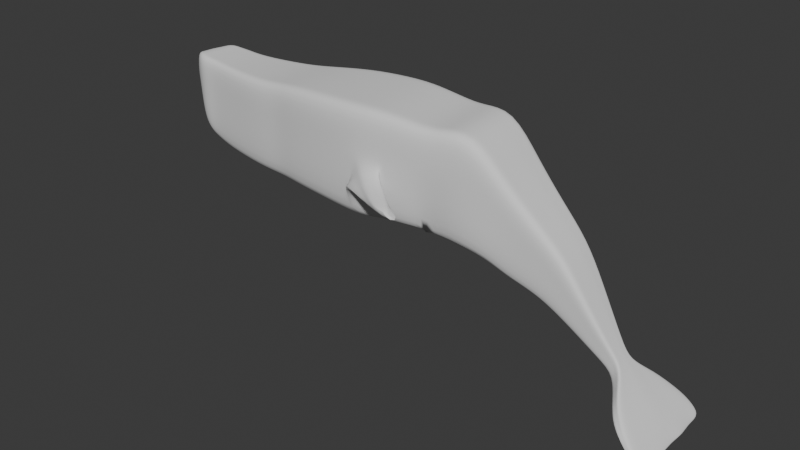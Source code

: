 # Source: Whale5.blend  (saved by Blender 4.0.36; exported with 4.5.12 LTS)
import bpy
from mathutils import Matrix  # noqa: F401  (used for matrix-valued properties, if any)

bpy.ops.wm.read_factory_settings(use_empty=True)
scene = bpy.context.scene
scene.name = 'Scene'

# ---- collections
col_collection = bpy.data.collections.new('Collection'); scene.collection.children.link(col_collection)

# ---- node groups
ng_smooth_by_angle = bpy.data.node_groups.new('Smooth by Angle', 'GeometryNodeTree')
_s = ng_smooth_by_angle.interface.new_socket(name='Mesh', in_out='OUTPUT', socket_type='NodeSocketGeometry')
_s = ng_smooth_by_angle.interface.new_socket(name='Mesh', in_out='INPUT', socket_type='NodeSocketGeometry')
_s = ng_smooth_by_angle.interface.new_socket(name='Angle', in_out='INPUT', socket_type='NodeSocketFloat')
_s.subtype = 'ANGLE'
_s.default_value = 0.5236
_s.min_value = 0.0
_s.max_value = 3.142
_s.description = 'Maximum face angle for smooth edges'
_s = ng_smooth_by_angle.interface.new_socket(name='Ignore Sharpness', in_out='INPUT', socket_type='NodeSocketBool')
_s.force_non_field = True
ng_smooth_by_angle.is_modifier = True
_N = ng_smooth_by_angle.nodes; _L = ng_smooth_by_angle.links
n0 = _N.new('GeometryNodeSetShadeSmooth'); n0.name = 'Set Shade Smooth'; n0.location = (120, -80)
n0.domain = 'EDGE'
n1 = _N.new('GeometryNodeSetShadeSmooth'); n1.name = 'Set Shade Smooth.001'; n1.location = (300, -80)
n2 = _N.new('NodeGroupOutput'); n2.name = 'Group Output'; n2.location = (480, -80)
n3 = _N.new('GeometryNodeInputMeshEdgeAngle'); n3.name = 'Edge Angle'; n3.location = (-440, -240)
n4 = _N.new('NodeGroupInput'); n4.name = 'Group Input'; n4.location = (-80, -80)
n5 = _N.new('GeometryNodeInputEdgeSmooth'); n5.name = 'Is Edge Smooth'; n5.location = (-260, -120)
n6 = _N.new('GeometryNodeInputShadeSmooth'); n6.name = 'Is Shade Smooth'; n6.location = (-440, -397)
n7 = _N.new('FunctionNodeCompare'); n7.name = 'Compare'; n7.location = (-260, -260)
n7.operation = 'LESS_EQUAL'
n7.inputs[6].default_value = (0.0, 0.0, 0.0, 0.0)
n7.inputs[7].default_value = (0.0, 0.0, 0.0, 0.0)
n8 = _N.new('FunctionNodeBooleanMath'); n8.name = 'Boolean Math.001'; n8.location = (-80, -260)
n9 = _N.new('NodeGroupInput'); n9.name = 'Group Input.001'; n9.location = (-440, -329)
n10 = _N.new('NodeGroupInput'); n10.name = 'Group Input.002'; n10.location = (-259, -189)
n11 = _N.new('FunctionNodeBooleanMath'); n11.name = 'Boolean Math'; n11.location = (-80, -149)
n11.operation = 'OR'
n12 = _N.new('FunctionNodeBooleanMath'); n12.name = 'Boolean Math.002'; n12.location = (-260, -380)
n12.operation = 'OR'
n13 = _N.new('NodeGroupInput'); n13.name = 'Group Input.003'; n13.location = (-440, -460)
_L.new(n3.outputs[0], n7.inputs[0])
_L.new(n1.outputs[0], n2.inputs[0])
_L.new(n9.outputs[1], n7.inputs[1])
_L.new(n7.outputs[0], n8.inputs[0])
_L.new(n4.outputs[0], n0.inputs[0])
_L.new(n0.outputs[0], n1.inputs[0])
_L.new(n8.outputs[0], n0.inputs[2])
_L.new(n10.outputs[2], n11.inputs[1])
_L.new(n5.outputs[0], n11.inputs[0])
_L.new(n11.outputs[0], n0.inputs[1])
_L.new(n13.outputs[2], n12.inputs[1])
_L.new(n6.outputs[0], n12.inputs[0])
_L.new(n12.outputs[0], n8.inputs[1])
n2.is_active_output = True
ng_auto_smooth = bpy.data.node_groups.new('Auto Smooth', 'GeometryNodeTree')
_s = ng_auto_smooth.interface.new_socket(name='Geometry', in_out='OUTPUT', socket_type='NodeSocketGeometry')
_s = ng_auto_smooth.interface.new_socket(name='Geometry', in_out='INPUT', socket_type='NodeSocketGeometry')
_s = ng_auto_smooth.interface.new_socket(name='Angle', in_out='INPUT', socket_type='NodeSocketFloat')
_s.subtype = 'ANGLE'
_s.min_value = 0.0
_s.max_value = 3.142
ng_auto_smooth.is_modifier = True
_N = ng_auto_smooth.nodes; _L = ng_auto_smooth.links
n0 = _N.new('NodeGroupOutput'); n0.name = 'Group Output'; n0.location = (480, -100)
n1 = _N.new('NodeGroupInput'); n1.name = 'Group Input'; n1.location = (-420, -300)
n2 = _N.new('NodeGroupInput'); n2.name = 'Group Input.001'; n2.location = (-60, -100)
n3 = _N.new('GeometryNodeSetShadeSmooth'); n3.name = 'Set Shade Smooth'; n3.location = (120, -100)
n3.domain = 'EDGE'
n4 = _N.new('GeometryNodeSetShadeSmooth'); n4.name = 'Set Shade Smooth.001'; n4.location = (300, -100)
n5 = _N.new('GeometryNodeInputMeshEdgeAngle'); n5.name = 'Edge Angle'; n5.location = (-420, -220)
n6 = _N.new('GeometryNodeInputEdgeSmooth'); n6.name = 'Is Edge Smooth'; n6.location = (-60, -160)
n7 = _N.new('GeometryNodeInputShadeSmooth'); n7.name = 'Is Face Smooth'; n7.location = (-240, -340)
n8 = _N.new('FunctionNodeBooleanMath'); n8.name = 'Boolean Math'; n8.location = (-60, -220)
n9 = _N.new('FunctionNodeCompare'); n9.name = 'Compare'; n9.location = (-240, -180)
n9.operation = 'LESS_EQUAL'
_L.new(n5.outputs[0], n9.inputs[0])
_L.new(n4.outputs[0], n0.inputs[0])
_L.new(n1.outputs[1], n9.inputs[1])
_L.new(n9.outputs[0], n8.inputs[0])
_L.new(n7.outputs[0], n8.inputs[1])
_L.new(n2.outputs[0], n3.inputs[0])
_L.new(n6.outputs[0], n3.inputs[1])
_L.new(n3.outputs[0], n4.inputs[0])
_L.new(n8.outputs[0], n3.inputs[2])
n0.is_active_output = True

# ---- world
world_world = bpy.data.worlds.new('World'); scene.world = world_world
world_world.use_nodes = True; world_world.node_tree.nodes.clear()
_N = world_world.node_tree.nodes; _L = world_world.node_tree.links
n0 = _N.new('ShaderNodeOutputWorld'); n0.name = 'World Output'; n0.location = (300, 300)
n1 = _N.new('ShaderNodeBackground'); n1.name = 'Background'; n1.location = (10, 300)
n1.inputs[0].default_value = (0.05088, 0.05088, 0.05088, 1.0)
_L.new(n1.outputs[0], n0.inputs[0])
n0.is_active_output = True
world_world.color = (0.05088, 0.05088, 0.05088)
world_world.use_sun_shadow = False
world_world.sun_shadow_jitter_overblur = 0.0

# ---- meshes
me_cube = bpy.data.meshes.new('Cube')
me_cube.from_pydata([(-0.8619, -0.1505, -0.4218), (-0.932, -0.1505, 0.3353), (-0.7432, 0.2976, -0.4218), (-0.8133, 0.2976, 0.3353), (0.9349, -0.6421, -1.161), (0.9143, -0.6421, 0.3619), (0.9448, 0.6075, -1.161), (0.9242, 0.6075, 0.3619), (0.008242, 0.4857, -1.115), (0.07417, 0.4857, 0.3407), (0.03297, -0.4808, -1.115), (0.0989, -0.4808, 0.3407), (-0.5936, 0.4201, -0.7642), (-0.7335, -0.3466, 0.4098), (-0.6224, 0.4201, 0.4098), (-0.7046, -0.3466, -0.7642), (-0.8471, 0.07847, -0.4218), (-0.9171, 0.07847, 0.3353), (0.9448, -0.03461, -1.161), (0.9242, -0.03461, 0.3619), (0.0989, 8.859e-08, 0.3407), (0.03297, 1.55e-08, -1.115), (-0.659, 0.04419, -0.7642), (-0.6878, 0.04419, 0.4098), (-0.2947, 0.4875, 0.3691), (-0.3107, -0.4162, -1.037), (-0.2824, 0.4875, -1.037), (-0.3231, -0.4162, 0.3691), (-0.2903, 0.02209, 0.3691), (-0.278, 0.02209, -1.037), (-0.4194, 0.4538, -0.9478), (-0.5584, -0.4209, 0.3832), (-0.4499, 0.03314, -0.9478), (-0.4689, 0.4538, 0.3832), (-0.5089, -0.4209, -0.9478), (-0.4994, 0.03314, 0.3832), (2.636, -0.8745, -1.178), (2.624, -0.8745, 0.5514), (2.458, 0.7855, -1.178), (2.446, 0.7855, 0.5514), (2.527, -0.04945, -1.178), (2.515, -0.04945, 0.5514), (1.897, 0.6751, -1.167), (1.897, -0.03461, -1.167), (1.883, -0.7691, -1.167), (1.85, -0.7691, 0.4913), (1.865, -0.03461, 0.4913), (1.865, 0.6751, 0.4913), (1.436, -0.03461, -1.153), (1.475, -0.6796, -1.153), (1.386, -0.03461, 0.4199), (1.436, 0.6202, -1.153), (1.426, -0.6796, 0.4199), (1.386, 0.6202, 0.4199), (4.135, -0.8385, -1.137), (4.32, -0.8385, 0.5234), (3.962, 0.7325, -1.137), (4.147, 0.7325, 0.5234), (4.026, -0.01345, -1.137), (4.211, -0.01345, 0.5234), (3.26, -0.03062, 0.5843), (3.188, 0.8165, 0.5843), (3.268, -0.9149, -1.224), (3.376, -0.9149, 0.5843), (3.08, 0.8165, -1.224), (3.152, -0.03062, -1.224), (5.0, -0.7143, -1.21), (5.199, -0.7143, 0.6072), (4.91, 0.5798, -1.21), (5.109, 0.5798, 0.6072), (4.954, 0.06398, -1.21), (5.153, 0.06398, 0.6072), (5.747, -0.5515, -1.503), (6.21, -0.5515, -0.5008), (5.707, 0.3658, -1.503), (6.17, 0.3658, -0.5008), (5.735, 0.05136, -1.503), (6.197, 0.05136, -0.5008), (7.49, -0.2635, -2.552), (7.61, -0.2635, -2.363), (7.478, 0.006853, -2.552), (7.598, 0.006853, -2.363), (7.486, -0.08581, -2.552), (7.606, -0.08581, -2.363), (6.971, -0.01145, -1.411), (6.952, 0.2109, -1.411), (6.624, -0.4379, -1.86), (6.98, -0.4379, -1.411), (6.596, 0.2109, -1.86), (6.615, -0.01145, -1.86), (8.406, -0.9982, -3.364), (8.437, -0.9982, -3.298), (8.409, 0.6858, -3.364), (8.44, 0.6858, -3.298), (8.388, -0.1108, -3.364), (8.419, -0.1108, -3.298), (7.741, -0.09833, -2.791), (7.712, -0.6976, -2.791), (7.793, -0.6976, -2.645), (7.822, -0.09833, -2.645), (7.786, 0.3869, -2.645), (7.705, 0.3869, -2.791), (7.908, -0.1046, -2.919), (8.099, -0.8789, -2.971), (8.109, 0.6079, -2.971), (7.862, -0.8789, -2.919), (8.145, -0.1046, -2.971), (7.871, 0.6079, -2.919), (8.119, -0.1077, -3.125), (8.262, -0.9603, -3.125), (8.282, 0.6804, -3.125), (8.091, -0.9603, -3.125), (8.29, -0.1077, -3.125), (8.112, 0.6804, -3.125), (-0.8574, -0.07995, -0.4218), (0.9173, -0.4549, 0.3619), (0.0989, -0.3326, 0.3407), (0.03297, -0.3326, -1.115), (-0.6906, -0.2261, -0.7642), (-0.7194, -0.2261, 0.4098), (-0.9274, -0.07995, 0.3353), (0.9379, -0.4549, -1.161), (-0.313, -0.2811, 0.3691), (-0.3006, -0.2811, -1.037), (-0.4907, -0.281, -0.9478), (-0.5402, -0.281, 0.3832), (2.59, -0.6202, 0.5514), (2.602, -0.6202, -1.178), (1.854, -0.5427, 0.4913), (1.887, -0.5427, -1.167), (1.463, -0.4808, -1.153), (1.413, -0.4808, 0.4199), (4.287, -0.5842, 0.5234), (4.101, -0.5842, -1.137), (3.341, -0.6423, 0.5843), (3.233, -0.6423, -1.224), (5.184, -0.4744, 0.6072), (4.986, -0.4744, -1.21), (6.206, -0.3657, -0.5008), (5.743, -0.3657, -1.503), (7.608, -0.2087, -2.363), (7.489, -0.2087, -2.552), (6.977, -0.3065, -1.411), (6.621, -0.3065, -1.86), (8.403, -0.7176, -3.298), (8.372, -0.7176, -3.364), (7.721, -0.5129, -2.791), (7.802, -0.5129, -2.645), (7.876, -0.6403, -2.919), (8.113, -0.6403, -2.971), (8.1, -0.6975, -3.125), (8.27, -0.6975, -3.125), (-0.9223, -0.0007406, 0.3353), (0.9414, -0.2447, -1.161), (2.565, -0.3348, -1.178), (1.859, -0.2887, 0.4913), (1.4, -0.2577, 0.4199), (4.064, -0.2988, -1.137), (3.3, -0.3365, 0.5843), (4.97, -0.2052, -1.21), (5.739, -0.1572, -1.503), (7.488, -0.1473, -2.552), (6.974, -0.159, -1.411), (8.408, -0.4118, -3.364), (7.812, -0.3056, -2.645), (8.129, -0.3724, -2.971), (8.28, -0.4026, -3.125), (-0.8522, -0.0007406, -0.4218), (0.9208, -0.2447, 0.3619), (0.0989, -0.1663, 0.3407), (0.03297, -0.1663, -1.115), (-0.6748, -0.09098, -0.7642), (-0.7036, -0.09098, 0.4098), (-0.3017, -0.1295, 0.3691), (-0.2893, -0.1295, -1.037), (-0.4703, -0.1239, -0.9478), (-0.5198, -0.1239, 0.3832), (2.552, -0.3348, 0.5514), (1.892, -0.2887, -1.167), (1.449, -0.2577, -1.153), (4.249, -0.2988, 0.5234), (3.192, -0.3365, -1.224), (5.169, -0.2052, 0.6072), (6.201, -0.1572, -0.5008), (7.607, -0.1473, -2.363), (6.618, -0.159, -1.86), (8.44, -0.4118, -3.298), (7.731, -0.3056, -2.791), (7.892, -0.3724, -2.919), (8.11, -0.4026, -3.125), (-0.8468, 0.227, 0.3353), (0.9448, 0.4006, -1.161), (-0.7767, 0.227, -0.4218), (0.9242, 0.4006, 0.3619), (0.08214, 0.3292, 0.3407), (0.01621, 0.3292, -1.115), (-0.6147, 0.299, -0.7642), (-0.6435, 0.299, 0.4098), (-0.281, 0.3376, -1.037), (-0.2933, 0.3376, 0.3691), (-0.4293, 0.3183, -0.9478), (-0.4787, 0.3183, 0.3832), (2.48, 0.5165, -1.178), (2.468, 0.5165, 0.5514), (1.865, 0.4464, 0.4913), (1.897, 0.4464, -1.167), (1.436, 0.4092, -1.153), (1.386, 0.4092, 0.4199), (3.982, 0.4921, -1.137), (4.168, 0.4921, 0.5234), (3.103, 0.5436, -1.224), (3.211, 0.5436, 0.5843), (4.924, 0.4136, -1.21), (5.123, 0.4136, 0.6072), (5.716, 0.2645, -1.503), (6.179, 0.2645, -0.5008), (7.481, -0.023, -2.552), (7.6, -0.023, -2.363), (6.602, 0.1393, -1.86), (6.958, 0.1393, -1.411), (8.376, 0.4172, -3.364), (8.407, 0.4172, -3.298), (7.717, 0.2305, -2.791), (7.797, 0.2305, -2.645), (7.883, 0.3783, -2.919), (8.121, 0.3783, -2.971), (8.114, 0.4264, -3.125), (8.285, 0.4264, -3.125), (-0.815, 0.1461, -0.4218), (0.9242, 0.1637, 0.3619), (0.09126, 0.15, 0.3407), (0.02533, 0.15, -1.115), (-0.6388, 0.1603, -0.7642), (-0.6676, 0.1603, 0.4098), (-0.2793, 0.1659, -1.037), (-0.2917, 0.1659, 0.3691), (-0.4405, 0.1631, -0.9478), (-0.49, 0.1631, 0.3832), (2.493, 0.2085, 0.5514), (1.897, 0.1846, -1.167), (1.436, 0.1677, -1.153), (4.191, 0.217, 0.5234), (3.13, 0.2311, -1.224), (5.139, 0.2233, 0.6072), (6.189, 0.1485, -0.5008), (7.603, -0.05718, -2.363), (6.609, 0.05725, -1.86), (8.452, 0.1226, -3.298), (7.73, 0.05155, -2.791), (7.897, 0.1155, -2.919), (8.117, 0.1357, -3.125), (-0.8851, 0.1461, 0.3353), (0.9448, 0.1637, -1.161), (2.506, 0.2085, -1.178), (1.865, 0.1846, 0.4913), (1.386, 0.1677, 0.4199), (4.006, 0.217, -1.137), (3.238, 0.2311, 0.5843), (4.941, 0.2233, -1.21), (5.726, 0.1485, -1.503), (7.484, -0.05718, -2.552), (6.965, 0.05725, -1.411), (8.42, 0.1226, -3.364), (7.811, 0.05155, -2.645), (8.134, 0.1155, -2.971), (8.288, 0.1357, -3.125), (3.716, -0.02203, 0.5811), (3.673, -0.8767, -1.147), (3.492, 0.7745, -1.147), (3.648, 0.7745, 0.5811), (3.829, -0.8767, 0.5811), (3.56, -0.02203, -1.147), (3.794, -0.6133, 0.5811), (3.638, -0.6133, -1.147), (3.755, -0.3176, 0.5811), (3.599, -0.3176, -1.147), (3.514, 0.5179, -1.147), (3.67, 0.5179, 0.5811), (3.539, 0.224, -1.147), (3.695, 0.224, 0.5811), (4.352, 0.01443, -1.167), (4.438, -0.6302, -1.167), (4.677, -0.7938, 0.5065), (4.591, 0.01443, 0.5065), (4.534, 0.6775, 0.5065), (4.295, 0.5449, -1.167), (4.411, -0.5447, -1.167), (4.651, -0.5447, 0.5065), (4.621, -0.2651, 0.5065), (4.382, -0.2651, -1.167), (4.313, 0.4639, -1.167), (4.552, 0.4639, 0.5065), (4.334, 0.2193, -1.167), (4.573, 0.2193, 0.5065), (7.434, -0.06568, -2.16), (7.256, -0.3107, -2.365), (7.239, 0.0621, -2.365), (7.423, 0.0621, -2.16), (7.439, -0.3107, -2.16), (7.25, -0.06568, -2.365), (7.438, -0.2352, -2.16), (7.254, -0.2352, -2.365), (7.436, -0.1504, -2.16), (7.252, -0.1504, -2.365), (7.243, 0.02093, -2.365), (7.426, 0.02093, -2.16), (7.247, -0.02621, -2.365), (7.43, -0.02621, -2.16), (6.62, 0.2884, -0.9013), (6.654, -0.4947, -0.9013), (6.214, 0.01996, -1.632), (6.643, 0.01996, -0.9013), (6.225, -0.4947, -1.632), (6.191, 0.2884, -1.632), (6.222, -0.3361, -1.632), (6.651, -0.3361, -0.9013), (6.647, -0.1581, -0.9013), (6.218, -0.1581, -1.632), (6.628, 0.2019, -0.9013), (6.199, 0.2019, -1.632), (6.207, 0.1029, -1.632), (6.636, 0.1029, -0.9013), (5.429, 0.05767, -1.312), (5.458, -0.6329, -1.312), (5.709, -0.6329, 0.003776), (5.68, 0.05767, 0.003776), (5.644, 0.4728, 0.003776), (5.393, 0.4728, -1.312), (5.449, -0.4201, -1.312), (5.7, -0.4201, 0.003776), (5.69, -0.1812, 0.003776), (5.439, -0.1812, -1.312), (5.404, 0.339, -1.312), (5.656, 0.339, 0.003776), (5.417, 0.1859, -1.312), (5.669, 0.1859, 0.003776), (-0.9922, -0.1505, 0.07342), (-0.8735, 0.2976, 0.07342), (0.9313, 0.6075, -0.165), (0.9214, -0.6421, -0.165), (0.07609, -0.4808, -0.163), (0.05137, 0.4857, -0.163), (-0.6124, 0.4201, 0.003732), (-0.7235, -0.3466, 0.003732), (-0.9774, 0.07847, 0.07342), (-0.3188, -0.4162, -0.1171), (-0.2904, 0.4875, -0.1171), (-0.4518, 0.4538, -0.07714), (-0.5412, -0.4209, -0.07714), (2.45, 0.7855, -0.04668), (2.628, -0.8745, -0.04668), (1.861, -0.7691, -0.08231), (1.876, 0.6751, -0.08231), (1.403, 0.6202, -0.1243), (1.443, -0.6796, -0.1243), (4.083, 0.7325, -0.05076), (4.256, -0.8385, -0.05076), (3.151, 0.8165, -0.04111), (3.339, -0.9149, -0.04111), (5.04, 0.5798, -0.02151), (5.13, -0.7143, -0.02151), (6.01, 0.3658, -0.8473), (6.05, -0.5515, -0.8473), (7.556, 0.006853, -2.428), (7.568, -0.2635, -2.428), (6.829, 0.2109, -1.566), (6.857, -0.4379, -1.566), (8.429, 0.6858, -3.321), (8.427, -0.9982, -3.321), (8.408, -0.1108, -3.321), (7.765, -0.6976, -2.695), (7.758, 0.3869, -2.695), (8.017, -0.8789, -2.953), (8.027, 0.6079, -2.953), (8.203, -0.9603, -3.125), (8.223, 0.6804, -3.125), (8.392, -0.7176, -3.321), (-0.9876, -0.07995, 0.07342), (8.429, -0.4118, -3.321), (-0.9825, -0.0007406, 0.07342), (8.396, 0.4172, -3.321), (-0.907, 0.227, 0.07342), (-0.9453, 0.1461, 0.07342), (8.441, 0.1226, -3.321), (3.594, 0.7745, -0.01674), (3.775, -0.8767, -0.01674), (4.594, -0.7938, -0.07244), (4.451, 0.6775, -0.07244), (7.359, 0.0621, -2.231), (7.376, -0.3107, -2.231), (6.506, -0.4947, -1.154), (6.472, 0.2884, -1.154), (5.622, -0.6329, -0.4514), (5.557, 0.4728, -0.4514), (2.681, -0.9132, -0.6078), (3.404, -0.8784, -0.5841), (3.355, -0.9132, -0.432), (3.751, -0.8784, -0.4245), (4.44, -1.601, -0.6386), (5.164, -1.566, -0.6149), (4.251, -1.601, -0.4628), (4.647, -1.566, -0.4553), (-0.8434, 0.2976, -0.04093), (0.9344, 0.6075, -0.395), (0.9245, -0.6421, -0.395), (0.06614, -0.4808, -0.3829), (0.04141, 0.4857, -0.3829), (-0.6081, 0.4201, -0.1736), (-0.7191, -0.3466, -0.1736), (-0.9473, 0.07847, -0.04093), (-0.3169, -0.4162, -0.3294), (-0.2886, 0.4875, -0.3294), (-0.4443, 0.4538, -0.2782), (-0.5338, -0.4209, -0.2782), (2.452, 0.7855, -0.3078), (2.63, -0.8745, -0.3078), (1.881, 0.6751, -0.3328), (1.411, 0.6202, -0.3619), (4.055, 0.7325, -0.3015), (4.228, -0.8385, -0.3015), (3.135, 0.8165, -0.3142), (5.01, 0.5798, -0.296), (5.1, -0.7143, -0.296), (5.94, 0.3658, -0.9987), (5.98, -0.5515, -0.9987), (7.538, 0.006853, -2.457), (7.55, -0.2635, -2.457), (6.775, 0.2109, -1.634), (8.424, 0.6858, -3.331), (8.422, -0.9982, -3.331), (8.404, -0.1108, -3.331), (7.745, 0.3869, -2.718), (7.991, 0.6079, -2.945), (8.197, 0.6804, -3.125), (8.388, -0.7176, -3.331), (-0.9576, -0.07995, -0.04093), (8.424, -0.4118, -3.331), (-0.9524, -0.0007406, -0.04093), (8.391, 0.4172, -3.331), (-0.8769, 0.227, -0.04093), (-0.9152, 0.1461, -0.04093), (8.436, 0.1226, -3.331), (3.571, 0.7745, -0.2778), (4.415, 0.6469, -0.3252), (7.332, 0.0621, -2.262), (6.407, 0.2884, -1.264), (5.519, 0.4728, -0.6501), (-0.9621, -0.1505, -0.04093), (1.866, -0.7691, -0.3328), (1.45, -0.6796, -0.3619), (3.323, -0.9149, -0.3142), (6.803, -0.4379, -1.634), (7.752, -0.6976, -2.718), (7.981, -0.8789, -2.945), (8.177, -0.9603, -3.125), (3.751, -0.8767, -0.2778), (4.558, -0.756, -0.3252), (7.348, -0.3107, -2.262), (6.441, -0.4947, -1.264), (5.584, -0.6329, -0.6501), (3.34, -0.9132, -0.5165), (3.73, -0.8784, -0.5053), (4.236, -1.601, -0.5473), (4.626, -1.566, -0.5361)], [], [(381, 190, 3, 337), (341, 9, 7, 338), (178, 43, 40, 154), (343, 13, 1, 336), (117, 121, 4, 10), (119, 120, 1, 13), (115, 116, 11, 5), (123, 117, 10, 25), (339, 5, 11, 340), (346, 24, 9, 341), (337, 3, 14, 342), (114, 118, 15, 0), (125, 119, 13, 31), (348, 31, 13, 343), (237, 233, 23, 35), (228, 232, 22, 16), (234, 231, 21, 29), (229, 230, 20, 19), (233, 251, 17, 23), (231, 252, 18, 21), (205, 42, 38, 202), (379, 152, 17, 344), (236, 234, 29, 32), (230, 235, 28, 20), (340, 11, 27, 345), (116, 122, 27, 11), (347, 33, 24, 346), (124, 123, 25, 34), (118, 124, 34, 15), (342, 14, 33, 347), (232, 236, 32, 22), (235, 237, 35, 28), (345, 27, 31, 348), (122, 125, 31, 27), (455, 267, 54, 419), (279, 266, 59, 241), (128, 45, 37, 126), (352, 47, 39, 349), (254, 46, 41, 238), (448, 44, 36, 415), (449, 49, 44, 448), (255, 50, 46, 254), (353, 53, 47, 352), (131, 52, 45, 128), (206, 51, 42, 205), (179, 48, 43, 178), (153, 18, 48, 179), (191, 6, 51, 206), (115, 5, 52, 131), (338, 7, 53, 353), (229, 19, 50, 255), (404, 4, 49, 449), (287, 282, 67, 136), (289, 280, 70, 159), (276, 268, 56, 208), (275, 271, 58, 157), (272, 270, 55, 132), (384, 269, 57, 355), (349, 39, 61, 357), (126, 37, 63, 134), (154, 40, 65, 181), (202, 38, 64, 210), (238, 41, 60, 257), (415, 36, 62, 450), (329, 324, 73, 138), (331, 322, 76, 160), (387, 284, 69, 359), (293, 283, 71, 243), (456, 281, 66, 422), (290, 285, 68, 212), (457, 295, 78, 426), (307, 294, 83, 245), (393, 326, 75, 361), (335, 325, 77, 244), (459, 323, 72, 424), (332, 327, 74, 214), (151, 109, 91, 144), (189, 108, 94, 163), (304, 296, 80, 216), (303, 299, 82, 161), (300, 298, 79, 140), (388, 297, 81, 363), (391, 308, 85, 365), (315, 309, 87, 142), (317, 310, 89, 185), (319, 313, 88, 218), (321, 311, 84, 261), (458, 312, 86, 451), (376, 144, 91, 368), (383, 247, 95, 369), (375, 110, 93, 367), (265, 112, 95, 247), (454, 111, 90, 429), (226, 113, 92, 220), (216, 80, 101, 222), (426, 78, 97, 452), (245, 83, 99, 263), (363, 81, 100, 371), (161, 82, 96, 187), (140, 79, 98, 147), (222, 101, 107, 224), (452, 97, 105, 453), (263, 99, 106, 264), (371, 100, 104, 373), (187, 96, 102, 188), (147, 98, 103, 149), (224, 107, 113, 226), (453, 105, 111, 454), (264, 106, 112, 265), (373, 104, 110, 375), (188, 102, 108, 189), (149, 103, 109, 151), (165, 149, 151, 166), (105, 148, 150, 111), (164, 147, 149, 165), (97, 146, 148, 105), (184, 140, 147, 164), (78, 141, 146, 97), (378, 186, 144, 376), (312, 314, 143, 86), (316, 315, 142, 162), (302, 300, 140, 184), (295, 301, 141, 78), (111, 150, 145, 90), (166, 151, 144, 186), (323, 328, 139, 72), (330, 329, 138, 183), (36, 127, 135, 62), (177, 126, 134, 158), (274, 272, 132, 180), (267, 273, 133, 54), (281, 286, 137, 66), (288, 287, 136, 182), (168, 115, 131, 156), (4, 121, 130, 49), (49, 130, 129, 44), (156, 131, 128, 155), (155, 128, 126, 177), (173, 176, 125, 122), (171, 175, 124, 118), (175, 174, 123, 124), (169, 173, 122, 116), (336, 1, 120, 377), (176, 172, 119, 125), (167, 171, 118, 114), (174, 170, 117, 123), (168, 169, 116, 115), (172, 152, 120, 119), (170, 153, 121, 117), (44, 129, 127, 36), (21, 18, 153, 170), (23, 17, 152, 172), (19, 20, 169, 168), (29, 21, 170, 174), (16, 22, 171, 167), (35, 23, 172, 176), (20, 28, 173, 169), (32, 29, 174, 175), (22, 32, 175, 171), (28, 35, 176, 173), (46, 155, 177, 41), (50, 156, 155, 46), (19, 168, 156, 50), (283, 288, 182, 71), (266, 274, 180, 59), (41, 177, 158, 60), (325, 330, 183, 77), (112, 166, 186, 95), (294, 302, 184, 83), (311, 316, 162, 84), (369, 95, 186, 378), (83, 184, 164, 99), (99, 164, 165, 106), (106, 165, 166, 112), (148, 188, 189, 150), (146, 187, 188, 148), (141, 161, 187, 146), (314, 317, 185, 143), (301, 303, 161, 141), (150, 189, 163, 145), (328, 331, 160, 139), (127, 154, 181, 135), (273, 275, 157, 133), (286, 289, 159, 137), (121, 153, 179, 130), (130, 179, 178, 129), (377, 120, 152, 379), (129, 178, 154, 127), (104, 225, 227, 110), (249, 224, 226, 250), (100, 223, 225, 104), (248, 222, 224, 249), (81, 217, 223, 100), (260, 216, 222, 248), (250, 226, 220, 262), (110, 227, 221, 93), (367, 93, 221, 380), (308, 318, 219, 85), (320, 319, 218, 246), (306, 304, 216, 260), (334, 332, 214, 259), (326, 333, 215, 75), (297, 305, 217, 81), (292, 290, 212, 258), (284, 291, 213, 69), (39, 203, 211, 61), (253, 202, 210, 242), (278, 276, 208, 256), (7, 193, 207, 53), (252, 191, 206, 240), (240, 206, 205, 239), (53, 207, 204, 47), (47, 204, 203, 39), (269, 277, 209, 57), (24, 33, 201, 199), (12, 30, 200, 196), (9, 24, 199, 194), (30, 26, 198, 200), (239, 205, 202, 253), (8, 6, 191, 195), (14, 3, 190, 197), (7, 9, 194, 193), (26, 8, 195, 198), (2, 12, 196, 192), (33, 14, 197, 201), (382, 251, 190, 381), (344, 17, 251, 382), (43, 239, 253, 40), (48, 240, 239, 43), (18, 252, 240, 48), (271, 278, 256, 58), (40, 253, 242, 65), (280, 292, 258, 70), (322, 334, 259, 76), (299, 306, 260, 82), (310, 320, 246, 89), (108, 250, 262, 94), (82, 260, 248, 96), (96, 248, 249, 102), (102, 249, 250, 108), (225, 264, 265, 227), (223, 263, 264, 225), (217, 245, 263, 223), (227, 265, 247, 221), (380, 221, 247, 383), (318, 321, 261, 219), (333, 335, 244, 215), (305, 307, 245, 217), (291, 293, 243, 213), (203, 238, 257, 211), (193, 229, 255, 207), (207, 255, 254, 204), (204, 254, 238, 203), (277, 279, 241, 209), (199, 201, 237, 235), (196, 200, 236, 232), (194, 199, 235, 230), (200, 198, 234, 236), (195, 191, 252, 231), (197, 190, 251, 233), (193, 194, 230, 229), (198, 195, 231, 234), (192, 196, 232, 228), (201, 197, 233, 237), (211, 257, 279, 277), (65, 242, 278, 271), (61, 211, 277, 269), (242, 210, 276, 278), (135, 181, 275, 273), (60, 158, 274, 266), (62, 135, 273, 267), (158, 134, 272, 274), (357, 61, 269, 384), (134, 63, 270, 272), (181, 65, 271, 275), (210, 64, 268, 276), (257, 60, 266, 279), (209, 241, 293, 291), (58, 256, 292, 280), (57, 209, 291, 284), (256, 208, 290, 292), (133, 157, 289, 286), (59, 180, 288, 283), (180, 132, 287, 288), (54, 133, 286, 281), (208, 56, 285, 290), (419, 54, 281, 456), (241, 59, 283, 293), (355, 57, 284, 387), (157, 58, 280, 289), (132, 55, 282, 287), (292, 290, 285, 281, 286, 289, 280), (219, 261, 307, 305), (89, 246, 306, 299), (85, 219, 305, 297), (246, 218, 304, 306), (143, 185, 303, 301), (84, 162, 302, 294), (86, 143, 301, 295), (162, 142, 300, 302), (365, 85, 297, 388), (142, 87, 298, 300), (185, 89, 299, 303), (218, 88, 296, 304), (261, 84, 294, 307), (451, 86, 295, 457), (215, 244, 321, 318), (76, 259, 320, 310), (259, 214, 319, 320), (75, 215, 318, 308), (139, 160, 317, 314), (77, 183, 316, 311), (183, 138, 315, 316), (72, 139, 314, 312), (424, 72, 312, 458), (244, 77, 311, 321), (214, 74, 313, 319), (160, 76, 310, 317), (138, 73, 309, 315), (361, 75, 308, 391), (213, 243, 335, 333), (70, 258, 334, 322), (69, 213, 333, 326), (258, 212, 332, 334), (137, 159, 331, 328), (71, 182, 330, 325), (182, 136, 329, 330), (66, 137, 328, 323), (212, 68, 327, 332), (422, 66, 323, 459), (243, 71, 325, 335), (359, 69, 326, 393), (159, 70, 322, 331), (136, 67, 324, 329), (421, 359, 393, 446), (67, 360, 392, 324), (423, 361, 391, 445), (73, 362, 390, 309), (87, 366, 389, 298), (427, 365, 388, 444), (418, 355, 387, 443), (55, 356, 386, 282), (63, 358, 385, 270), (438, 380, 383, 441), (409, 344, 382, 440), (440, 382, 381, 439), (428, 367, 380, 438), (435, 377, 379, 437), (430, 369, 378, 436), (447, 336, 377, 435), (436, 378, 376, 434), (432, 373, 375, 433), (103, 372, 374, 109), (431, 371, 373, 432), (98, 370, 372, 103), (425, 363, 371, 431), (79, 364, 370, 98), (109, 374, 368, 91), (433, 375, 367, 428), (441, 383, 369, 430), (434, 376, 368, 429), (309, 390, 366, 87), (445, 391, 365, 427), (444, 388, 363, 425), (324, 392, 362, 73), (446, 393, 361, 423), (298, 389, 364, 79), (282, 386, 360, 67), (443, 387, 359, 421), (37, 350, 358, 63), (414, 349, 357, 420), (442, 384, 355, 418), (5, 339, 354, 52), (403, 338, 353, 417), (417, 353, 352, 416), (52, 354, 351, 45), (45, 351, 350, 37), (416, 352, 349, 414), (270, 385, 356, 55), (410, 345, 348, 413), (407, 342, 347, 412), (412, 347, 346, 411), (405, 340, 345, 410), (437, 379, 344, 409), (413, 348, 343, 408), (402, 337, 342, 407), (411, 346, 341, 406), (404, 339, 340, 405), (408, 343, 336, 447), (406, 341, 338, 403), (439, 381, 337, 402), (450, 62, 394, 460), (420, 357, 384, 442), (397, 396, 400, 401), (385, 358, 396, 397), (455, 385, 397, 461), (62, 267, 395, 394), (463, 401, 400, 462), (460, 394, 398, 462), (461, 397, 401, 463), (394, 395, 399, 398), (395, 461, 463, 399), (396, 460, 462, 400), (399, 463, 462, 398), (267, 455, 461, 395), (64, 420, 442, 268), (358, 450, 460, 396), (192, 439, 402, 2), (8, 406, 403, 6), (15, 408, 447, 0), (4, 404, 405, 10), (26, 411, 406, 8), (2, 402, 407, 12), (34, 413, 408, 15), (167, 437, 409, 16), (10, 405, 410, 25), (30, 412, 411, 26), (12, 407, 412, 30), (25, 410, 413, 34), (42, 416, 414, 38), (51, 417, 416, 42), (6, 403, 417, 51), (268, 442, 418, 56), (38, 414, 420, 64), (285, 443, 421, 68), (327, 446, 423, 74), (296, 444, 425, 80), (313, 445, 427, 88), (145, 434, 429, 90), (262, 441, 430, 94), (113, 433, 428, 92), (80, 425, 431, 101), (101, 431, 432, 107), (107, 432, 433, 113), (163, 436, 434, 145), (0, 447, 435, 114), (94, 430, 436, 163), (114, 435, 437, 167), (92, 428, 438, 220), (228, 440, 439, 192), (16, 409, 440, 228), (220, 438, 441, 262), (56, 418, 443, 285), (88, 427, 444, 296), (74, 423, 445, 313), (68, 421, 446, 327), (360, 422, 459, 392), (362, 424, 458, 390), (366, 451, 457, 389), (356, 419, 456, 386), (372, 453, 454, 374), (370, 452, 453, 372), (364, 426, 452, 370), (374, 454, 429, 368), (390, 458, 451, 366), (392, 459, 424, 362), (389, 457, 426, 364), (386, 456, 422, 360), (350, 415, 450, 358), (339, 404, 449, 354), (354, 449, 448, 351), (351, 448, 415, 350), (385, 455, 419, 356)])
me_cube.polygons.foreach_set('use_smooth', [True] * 463)
_uv = me_cube.uv_layers.new(name='UVMap')
_uv.uv.foreach_set('vector', [0.5385, 0.2097, 0.625, 0.2097, 0.625, 0.25, 0.5385, 0.25, 0.5385, 0.375, 0.625, 0.375, 0.625, 0.5, 0.5385, 0.5, 0.375, 0.6682, 0.375, 0.625, 0.375, 0.625, 0.375, 0.6682, 0.5385, 0.9711, 0.625, 0.9711, 0.625, 1.0, 0.5385, 1.0, 0.25, 0.7115, 0.375, 0.7115, 0.375, 0.75, 0.25, 0.75, 0.8461, 0.7115, 0.875, 0.7115, 0.875, 0.75, 0.8461, 0.75, 0.625, 0.7115, 0.75, 0.7115, 0.75, 0.75, 0.625, 0.75, 0.2019, 0.7115, 0.25, 0.7115, 0.25, 0.75, 0.2019, 0.75, 0.5385, 0.75, 0.625, 0.75, 0.625, 0.875, 0.5385, 0.875, 0.5385, 0.3269, 0.625, 0.3269, 0.625, 0.375, 0.5385, 0.375, 0.5385, 0.25, 0.625, 0.25, 0.625, 0.2789, 0.5385, 0.2789, 0.125, 0.7115, 0.1539, 0.7115, 0.1539, 0.75, 0.125, 0.75, 0.8221, 0.7115, 0.8461, 0.7115, 0.8461, 0.75, 0.8221, 0.75, 0.5385, 0.9471, 0.625, 0.9471, 0.625, 0.9711, 0.5385, 0.9711, 0.8221, 0.5864, 0.8461, 0.5864, 0.8461, 0.625, 0.8221, 0.625, 0.125, 0.5864, 0.1539, 0.5864, 0.1539, 0.625, 0.125, 0.625, 0.2019, 0.5864, 0.25, 0.5864, 0.25, 0.625, 0.2019, 0.625, 0.625, 0.5864, 0.75, 0.5864, 0.75, 0.625, 0.625, 0.625, 0.8461, 0.5864, 0.875, 0.5864, 0.875, 0.625, 0.8461, 0.625, 0.25, 0.5864, 0.375, 0.5864, 0.375, 0.625, 0.25, 0.625, 0.375, 0.5403, 0.375, 0.5, 0.375, 0.5, 0.375, 0.5403, 0.5385, 0.08176, 0.625, 0.08176, 0.625, 0.125, 0.5385, 0.125, 0.1779, 0.5864, 0.2019, 0.5864, 0.2019, 0.625, 0.1779, 0.625, 0.75, 0.5864, 0.7981, 0.5864, 0.7981, 0.625, 0.75, 0.625, 0.5385, 0.875, 0.625, 0.875, 0.625, 0.9231, 0.5385, 0.9231, 0.75, 0.7115, 0.7981, 0.7115, 0.7981, 0.75, 0.75, 0.75, 0.5385, 0.3029, 0.625, 0.3029, 0.625, 0.3269, 0.5385, 0.3269, 0.1779, 0.7115, 0.2019, 0.7115, 0.2019, 0.75, 0.1779, 0.75, 0.1539, 0.7115, 0.1779, 0.7115, 0.1779, 0.75, 0.1539, 0.75, 0.5385, 0.2789, 0.625, 0.2789, 0.625, 0.3029, 0.5385, 0.3029, 0.1539, 0.5864, 0.1779, 0.5864, 0.1779, 0.625, 0.1539, 0.625, 0.7981, 0.5864, 0.8221, 0.5864, 0.8221, 0.625, 0.7981, 0.625, 0.5385, 0.9231, 0.625, 0.9231, 0.625, 0.9471, 0.5385, 0.9471, 0.7981, 0.7115, 0.8221, 0.7115, 0.8221, 0.75, 0.7981, 0.75, 0.5008, 0.75, 0.375, 0.75, 0.375, 0.75, 0.5008, 0.75, 0.625, 0.5864, 0.625, 0.625, 0.625, 0.625, 0.625, 0.5864, 0.625, 0.7115, 0.625, 0.75, 0.625, 0.75, 0.625, 0.7115, 0.5385, 0.5, 0.625, 0.5, 0.625, 0.5, 0.5385, 0.5, 0.625, 0.5864, 0.625, 0.625, 0.625, 0.625, 0.625, 0.5864, 0.5008, 0.75, 0.375, 0.75, 0.375, 0.75, 0.5008, 0.75, 0.5008, 0.75, 0.375, 0.75, 0.375, 0.75, 0.5008, 0.75, 0.625, 0.5864, 0.625, 0.625, 0.625, 0.625, 0.625, 0.5864, 0.5385, 0.5, 0.625, 0.5, 0.625, 0.5, 0.5385, 0.5, 0.625, 0.7115, 0.625, 0.75, 0.625, 0.75, 0.625, 0.7115, 0.375, 0.5403, 0.375, 0.5, 0.375, 0.5, 0.375, 0.5403, 0.375, 0.6682, 0.375, 0.625, 0.375, 0.625, 0.375, 0.6682, 0.375, 0.6682, 0.375, 0.625, 0.375, 0.625, 0.375, 0.6682, 0.375, 0.5403, 0.375, 0.5, 0.375, 0.5, 0.375, 0.5403, 0.625, 0.7115, 0.625, 0.75, 0.625, 0.75, 0.625, 0.7115, 0.5385, 0.5, 0.625, 0.5, 0.625, 0.5, 0.5385, 0.5, 0.625, 0.5864, 0.625, 0.625, 0.625, 0.625, 0.625, 0.5864, 0.5008, 0.75, 0.375, 0.75, 0.375, 0.75, 0.5008, 0.75, 0.625, 0.7115, 0.625, 0.75, 0.625, 0.75, 0.625, 0.7115, 0.375, 0.6682, 0.375, 0.625, 0.375, 0.625, 0.375, 0.6682, 0.375, 0.5403, 0.375, 0.5, 0.375, 0.5, 0.375, 0.5403, 0.375, 0.6682, 0.375, 0.625, 0.375, 0.625, 0.375, 0.6682, 0.625, 0.7115, 0.625, 0.75, 0.625, 0.75, 0.625, 0.7115, 0.5385, 0.5, 0.625, 0.5, 0.625, 0.5, 0.5385, 0.5, 0.5385, 0.5, 0.625, 0.5, 0.625, 0.5, 0.5385, 0.5, 0.625, 0.7115, 0.625, 0.75, 0.625, 0.75, 0.625, 0.7115, 0.375, 0.6682, 0.375, 0.625, 0.375, 0.625, 0.375, 0.6682, 0.375, 0.5403, 0.375, 0.5, 0.375, 0.5, 0.375, 0.5403, 0.625, 0.5864, 0.625, 0.625, 0.625, 0.625, 0.625, 0.5864, 0.5008, 0.75, 0.375, 0.75, 0.375, 0.75, 0.5008, 0.75, 0.625, 0.7115, 0.625, 0.75, 0.625, 0.75, 0.625, 0.7115, 0.375, 0.6682, 0.375, 0.625, 0.375, 0.625, 0.375, 0.6682, 0.5385, 0.5, 0.625, 0.5, 0.625, 0.5, 0.5385, 0.5, 0.625, 0.5864, 0.625, 0.625, 0.625, 0.625, 0.625, 0.5864, 0.5008, 0.75, 0.375, 0.75, 0.375, 0.75, 0.5008, 0.75, 0.375, 0.5403, 0.375, 0.5, 0.375, 0.5, 0.375, 0.5403, 0.5008, 0.75, 0.375, 0.75, 0.375, 0.75, 0.5008, 0.75, 0.625, 0.5864, 0.625, 0.625, 0.625, 0.625, 0.625, 0.5864, 0.5385, 0.5, 0.625, 0.5, 0.625, 0.5, 0.5385, 0.5, 0.625, 0.5864, 0.625, 0.625, 0.625, 0.625, 0.625, 0.5864, 0.5008, 0.75, 0.375, 0.75, 0.375, 0.75, 0.5008, 0.75, 0.375, 0.5403, 0.375, 0.5, 0.375, 0.5, 0.375, 0.5403, 0.625, 0.7115, 0.625, 0.75, 0.625, 0.75, 0.625, 0.7115, 0.375, 0.6682, 0.375, 0.625, 0.375, 0.625, 0.375, 0.6682, 0.375, 0.5403, 0.375, 0.5, 0.375, 0.5, 0.375, 0.5403, 0.375, 0.6682, 0.375, 0.625, 0.375, 0.625, 0.375, 0.6682, 0.625, 0.7115, 0.625, 0.75, 0.625, 0.75, 0.625, 0.7115, 0.5385, 0.5, 0.625, 0.5, 0.625, 0.5, 0.5385, 0.5, 0.5385, 0.5, 0.625, 0.5, 0.625, 0.5, 0.5385, 0.5, 0.625, 0.7115, 0.625, 0.75, 0.625, 0.75, 0.625, 0.7115, 0.375, 0.6682, 0.375, 0.625, 0.375, 0.625, 0.375, 0.6682, 0.375, 0.5403, 0.375, 0.5, 0.375, 0.5, 0.375, 0.5403, 0.625, 0.5864, 0.625, 0.625, 0.625, 0.625, 0.625, 0.5864, 0.5008, 0.75, 0.375, 0.75, 0.375, 0.75, 0.5008, 0.75, 0.5385, 0.7115, 0.625, 0.7115, 0.625, 0.75, 0.5385, 0.75, 0.5385, 0.5864, 0.625, 0.5864, 0.625, 0.625, 0.5385, 0.625, 0.5385, 0.5, 0.625, 0.5, 0.625, 0.5, 0.5385, 0.5, 0.625, 0.5864, 0.625, 0.625, 0.625, 0.625, 0.625, 0.5864, 0.5008, 0.75, 0.375, 0.75, 0.375, 0.75, 0.5008, 0.75, 0.375, 0.5403, 0.375, 0.5, 0.375, 0.5, 0.375, 0.5403, 0.375, 0.5403, 0.375, 0.5, 0.375, 0.5, 0.375, 0.5403, 0.5008, 0.75, 0.375, 0.75, 0.375, 0.75, 0.5008, 0.75, 0.625, 0.5864, 0.625, 0.625, 0.625, 0.625, 0.625, 0.5864, 0.5385, 0.5, 0.625, 0.5, 0.625, 0.5, 0.5385, 0.5, 0.375, 0.6682, 0.375, 0.625, 0.375, 0.625, 0.375, 0.6682, 0.625, 0.7115, 0.625, 0.75, 0.625, 0.75, 0.625, 0.7115, 0.375, 0.5403, 0.375, 0.5, 0.375, 0.5, 0.375, 0.5403, 0.5008, 0.75, 0.375, 0.75, 0.375, 0.75, 0.5008, 0.75, 0.625, 0.5864, 0.625, 0.625, 0.625, 0.625, 0.625, 0.5864, 0.5385, 0.5, 0.625, 0.5, 0.625, 0.5, 0.5385, 0.5, 0.375, 0.6682, 0.375, 0.625, 0.375, 0.625, 0.375, 0.6682, 0.625, 0.7115, 0.625, 0.75, 0.625, 0.75, 0.625, 0.7115, 0.375, 0.5403, 0.375, 0.5, 0.375, 0.5, 0.375, 0.5403, 0.5008, 0.75, 0.375, 0.75, 0.375, 0.75, 0.5008, 0.75, 0.625, 0.5864, 0.625, 0.625, 0.625, 0.625, 0.625, 0.5864, 0.5385, 0.5, 0.625, 0.5, 0.625, 0.5, 0.5385, 0.5, 0.375, 0.6682, 0.375, 0.625, 0.375, 0.625, 0.375, 0.6682, 0.625, 0.7115, 0.625, 0.75, 0.625, 0.75, 0.625, 0.7115, 0.625, 0.6682, 0.625, 0.7115, 0.625, 0.7115, 0.625, 0.6682, 0.375, 0.75, 0.375, 0.7115, 0.375, 0.7115, 0.375, 0.75, 0.625, 0.6682, 0.625, 0.7115, 0.625, 0.7115, 0.625, 0.6682, 0.375, 0.75, 0.375, 0.7115, 0.375, 0.7115, 0.375, 0.75, 0.625, 0.6682, 0.625, 0.7115, 0.625, 0.7115, 0.625, 0.6682, 0.375, 0.75, 0.375, 0.7115, 0.375, 0.7115, 0.375, 0.75, 0.5385, 0.6682, 0.625, 0.6682, 0.625, 0.7115, 0.5385, 0.7115, 0.375, 0.75, 0.375, 0.7115, 0.375, 0.7115, 0.375, 0.75, 0.625, 0.6682, 0.625, 0.7115, 0.625, 0.7115, 0.625, 0.6682, 0.625, 0.6682, 0.625, 0.7115, 0.625, 0.7115, 0.625, 0.6682, 0.375, 0.75, 0.375, 0.7115, 0.375, 0.7115, 0.375, 0.75, 0.375, 0.75, 0.375, 0.7115, 0.375, 0.7115, 0.375, 0.75, 0.625, 0.6682, 0.625, 0.7115, 0.625, 0.7115, 0.625, 0.6682, 0.375, 0.75, 0.375, 0.7115, 0.375, 0.7115, 0.375, 0.75, 0.625, 0.6682, 0.625, 0.7115, 0.625, 0.7115, 0.625, 0.6682, 0.375, 0.75, 0.375, 0.7115, 0.375, 0.7115, 0.375, 0.75, 0.625, 0.6682, 0.625, 0.7115, 0.625, 0.7115, 0.625, 0.6682, 0.625, 0.6682, 0.625, 0.7115, 0.625, 0.7115, 0.625, 0.6682, 0.375, 0.75, 0.375, 0.7115, 0.375, 0.7115, 0.375, 0.75, 0.375, 0.75, 0.375, 0.7115, 0.375, 0.7115, 0.375, 0.75, 0.625, 0.6682, 0.625, 0.7115, 0.625, 0.7115, 0.625, 0.6682, 0.625, 0.6682, 0.625, 0.7115, 0.625, 0.7115, 0.625, 0.6682, 0.375, 0.75, 0.375, 0.7115, 0.375, 0.7115, 0.375, 0.75, 0.375, 0.75, 0.375, 0.7115, 0.375, 0.7115, 0.375, 0.75, 0.625, 0.6682, 0.625, 0.7115, 0.625, 0.7115, 0.625, 0.6682, 0.625, 0.6682, 0.625, 0.7115, 0.625, 0.7115, 0.625, 0.6682, 0.7981, 0.6682, 0.8221, 0.6682, 0.8221, 0.7115, 0.7981, 0.7115, 0.1539, 0.6682, 0.1779, 0.6682, 0.1779, 0.7115, 0.1539, 0.7115, 0.1779, 0.6682, 0.2019, 0.6682, 0.2019, 0.7115, 0.1779, 0.7115, 0.75, 0.6682, 0.7981, 0.6682, 0.7981, 0.7115, 0.75, 0.7115, 0.5385, 0.0, 0.625, 0.0, 0.625, 0.03853, 0.5385, 0.03853, 0.8221, 0.6682, 0.8461, 0.6682, 0.8461, 0.7115, 0.8221, 0.7115, 0.125, 0.6682, 0.1539, 0.6682, 0.1539, 0.7115, 0.125, 0.7115, 0.2019, 0.6682, 0.25, 0.6682, 0.25, 0.7115, 0.2019, 0.7115, 0.625, 0.6682, 0.75, 0.6682, 0.75, 0.7115, 0.625, 0.7115, 0.8461, 0.6682, 0.875, 0.6682, 0.875, 0.7115, 0.8461, 0.7115, 0.25, 0.6682, 0.375, 0.6682, 0.375, 0.7115, 0.25, 0.7115, 0.375, 0.75, 0.375, 0.7115, 0.375, 0.7115, 0.375, 0.75, 0.25, 0.625, 0.375, 0.625, 0.375, 0.6682, 0.25, 0.6682, 0.8461, 0.625, 0.875, 0.625, 0.875, 0.6682, 0.8461, 0.6682, 0.625, 0.625, 0.75, 0.625, 0.75, 0.6682, 0.625, 0.6682, 0.2019, 0.625, 0.25, 0.625, 0.25, 0.6682, 0.2019, 0.6682, 0.125, 0.625, 0.1539, 0.625, 0.1539, 0.6682, 0.125, 0.6682, 0.8221, 0.625, 0.8461, 0.625, 0.8461, 0.6682, 0.8221, 0.6682, 0.75, 0.625, 0.7981, 0.625, 0.7981, 0.6682, 0.75, 0.6682, 0.1779, 0.625, 0.2019, 0.625, 0.2019, 0.6682, 0.1779, 0.6682, 0.1539, 0.625, 0.1779, 0.625, 0.1779, 0.6682, 0.1539, 0.6682, 0.7981, 0.625, 0.8221, 0.625, 0.8221, 0.6682, 0.7981, 0.6682, 0.625, 0.625, 0.625, 0.6682, 0.625, 0.6682, 0.625, 0.625, 0.625, 0.625, 0.625, 0.6682, 0.625, 0.6682, 0.625, 0.625, 0.625, 0.625, 0.625, 0.6682, 0.625, 0.6682, 0.625, 0.625, 0.625, 0.625, 0.625, 0.6682, 0.625, 0.6682, 0.625, 0.625, 0.625, 0.625, 0.625, 0.6682, 0.625, 0.6682, 0.625, 0.625, 0.625, 0.625, 0.625, 0.6682, 0.625, 0.6682, 0.625, 0.625, 0.625, 0.625, 0.625, 0.6682, 0.625, 0.6682, 0.625, 0.625, 0.625, 0.625, 0.625, 0.6682, 0.625, 0.6682, 0.625, 0.625, 0.625, 0.625, 0.625, 0.6682, 0.625, 0.6682, 0.625, 0.625, 0.625, 0.625, 0.625, 0.6682, 0.625, 0.6682, 0.625, 0.625, 0.5385, 0.625, 0.625, 0.625, 0.625, 0.6682, 0.5385, 0.6682, 0.625, 0.625, 0.625, 0.6682, 0.625, 0.6682, 0.625, 0.625, 0.625, 0.625, 0.625, 0.6682, 0.625, 0.6682, 0.625, 0.625, 0.625, 0.625, 0.625, 0.6682, 0.625, 0.6682, 0.625, 0.625, 0.375, 0.7115, 0.375, 0.6682, 0.375, 0.6682, 0.375, 0.7115, 0.375, 0.7115, 0.375, 0.6682, 0.375, 0.6682, 0.375, 0.7115, 0.375, 0.7115, 0.375, 0.6682, 0.375, 0.6682, 0.375, 0.7115, 0.375, 0.7115, 0.375, 0.6682, 0.375, 0.6682, 0.375, 0.7115, 0.375, 0.7115, 0.375, 0.6682, 0.375, 0.6682, 0.375, 0.7115, 0.375, 0.7115, 0.375, 0.6682, 0.375, 0.6682, 0.375, 0.7115, 0.375, 0.7115, 0.375, 0.6682, 0.375, 0.6682, 0.375, 0.7115, 0.375, 0.7115, 0.375, 0.6682, 0.375, 0.6682, 0.375, 0.7115, 0.375, 0.7115, 0.375, 0.6682, 0.375, 0.6682, 0.375, 0.7115, 0.375, 0.7115, 0.375, 0.6682, 0.375, 0.6682, 0.375, 0.7115, 0.375, 0.7115, 0.375, 0.6682, 0.375, 0.6682, 0.375, 0.7115, 0.375, 0.7115, 0.375, 0.6682, 0.375, 0.6682, 0.375, 0.7115, 0.5385, 0.03853, 0.625, 0.03853, 0.625, 0.08176, 0.5385, 0.08176, 0.375, 0.7115, 0.375, 0.6682, 0.375, 0.6682, 0.375, 0.7115, 0.625, 0.5, 0.625, 0.5403, 0.625, 0.5403, 0.625, 0.5, 0.375, 0.5864, 0.375, 0.5403, 0.375, 0.5403, 0.375, 0.5864, 0.625, 0.5, 0.625, 0.5403, 0.625, 0.5403, 0.625, 0.5, 0.375, 0.5864, 0.375, 0.5403, 0.375, 0.5403, 0.375, 0.5864, 0.625, 0.5, 0.625, 0.5403, 0.625, 0.5403, 0.625, 0.5, 0.375, 0.5864, 0.375, 0.5403, 0.375, 0.5403, 0.375, 0.5864, 0.375, 0.5864, 0.375, 0.5403, 0.375, 0.5403, 0.375, 0.5864, 0.625, 0.5, 0.625, 0.5403, 0.625, 0.5403, 0.625, 0.5, 0.5385, 0.5, 0.625, 0.5, 0.625, 0.5403, 0.5385, 0.5403, 0.625, 0.5, 0.625, 0.5403, 0.625, 0.5403, 0.625, 0.5, 0.375, 0.5864, 0.375, 0.5403, 0.375, 0.5403, 0.375, 0.5864, 0.375, 0.5864, 0.375, 0.5403, 0.375, 0.5403, 0.375, 0.5864, 0.375, 0.5864, 0.375, 0.5403, 0.375, 0.5403, 0.375, 0.5864, 0.625, 0.5, 0.625, 0.5403, 0.625, 0.5403, 0.625, 0.5, 0.625, 0.5, 0.625, 0.5403, 0.625, 0.5403, 0.625, 0.5, 0.375, 0.5864, 0.375, 0.5403, 0.375, 0.5403, 0.375, 0.5864, 0.625, 0.5, 0.625, 0.5403, 0.625, 0.5403, 0.625, 0.5, 0.625, 0.5, 0.625, 0.5403, 0.625, 0.5403, 0.625, 0.5, 0.375, 0.5864, 0.375, 0.5403, 0.375, 0.5403, 0.375, 0.5864, 0.375, 0.5864, 0.375, 0.5403, 0.375, 0.5403, 0.375, 0.5864, 0.625, 0.5, 0.625, 0.5403, 0.625, 0.5403, 0.625, 0.5, 0.375, 0.5864, 0.375, 0.5403, 0.375, 0.5403, 0.375, 0.5864, 0.375, 0.5864, 0.375, 0.5403, 0.375, 0.5403, 0.375, 0.5864, 0.625, 0.5, 0.625, 0.5403, 0.625, 0.5403, 0.625, 0.5, 0.625, 0.5, 0.625, 0.5403, 0.625, 0.5403, 0.625, 0.5, 0.625, 0.5, 0.625, 0.5403, 0.625, 0.5403, 0.625, 0.5, 0.7981, 0.5, 0.8221, 0.5, 0.8221, 0.5403, 0.7981, 0.5403, 0.1539, 0.5, 0.1779, 0.5, 0.1779, 0.5403, 0.1539, 0.5403, 0.75, 0.5, 0.7981, 0.5, 0.7981, 0.5403, 0.75, 0.5403, 0.1779, 0.5, 0.2019, 0.5, 0.2019, 0.5403, 0.1779, 0.5403, 0.375, 0.5864, 0.375, 0.5403, 0.375, 0.5403, 0.375, 0.5864, 0.25, 0.5, 0.375, 0.5, 0.375, 0.5403, 0.25, 0.5403, 0.8461, 0.5, 0.875, 0.5, 0.875, 0.5403, 0.8461, 0.5403, 0.625, 0.5, 0.75, 0.5, 0.75, 0.5403, 0.625, 0.5403, 0.2019, 0.5, 0.25, 0.5, 0.25, 0.5403, 0.2019, 0.5403, 0.125, 0.5, 0.1539, 0.5, 0.1539, 0.5403, 0.125, 0.5403, 0.8221, 0.5, 0.8461, 0.5, 0.8461, 0.5403, 0.8221, 0.5403, 0.5385, 0.1636, 0.625, 0.1636, 0.625, 0.2097, 0.5385, 0.2097, 0.5385, 0.125, 0.625, 0.125, 0.625, 0.1636, 0.5385, 0.1636, 0.375, 0.625, 0.375, 0.5864, 0.375, 0.5864, 0.375, 0.625, 0.375, 0.625, 0.375, 0.5864, 0.375, 0.5864, 0.375, 0.625, 0.375, 0.625, 0.375, 0.5864, 0.375, 0.5864, 0.375, 0.625, 0.375, 0.625, 0.375, 0.5864, 0.375, 0.5864, 0.375, 0.625, 0.375, 0.625, 0.375, 0.5864, 0.375, 0.5864, 0.375, 0.625, 0.375, 0.625, 0.375, 0.5864, 0.375, 0.5864, 0.375, 0.625, 0.375, 0.625, 0.375, 0.5864, 0.375, 0.5864, 0.375, 0.625, 0.375, 0.625, 0.375, 0.5864, 0.375, 0.5864, 0.375, 0.625, 0.375, 0.625, 0.375, 0.5864, 0.375, 0.5864, 0.375, 0.625, 0.375, 0.625, 0.375, 0.5864, 0.375, 0.5864, 0.375, 0.625, 0.375, 0.625, 0.375, 0.5864, 0.375, 0.5864, 0.375, 0.625, 0.375, 0.625, 0.375, 0.5864, 0.375, 0.5864, 0.375, 0.625, 0.375, 0.625, 0.375, 0.5864, 0.375, 0.5864, 0.375, 0.625, 0.625, 0.5403, 0.625, 0.5864, 0.625, 0.5864, 0.625, 0.5403, 0.625, 0.5403, 0.625, 0.5864, 0.625, 0.5864, 0.625, 0.5403, 0.625, 0.5403, 0.625, 0.5864, 0.625, 0.5864, 0.625, 0.5403, 0.625, 0.5403, 0.625, 0.5864, 0.625, 0.5864, 0.625, 0.5403, 0.5385, 0.5403, 0.625, 0.5403, 0.625, 0.5864, 0.5385, 0.5864, 0.625, 0.5403, 0.625, 0.5864, 0.625, 0.5864, 0.625, 0.5403, 0.625, 0.5403, 0.625, 0.5864, 0.625, 0.5864, 0.625, 0.5403, 0.625, 0.5403, 0.625, 0.5864, 0.625, 0.5864, 0.625, 0.5403, 0.625, 0.5403, 0.625, 0.5864, 0.625, 0.5864, 0.625, 0.5403, 0.625, 0.5403, 0.625, 0.5864, 0.625, 0.5864, 0.625, 0.5403, 0.625, 0.5403, 0.625, 0.5864, 0.625, 0.5864, 0.625, 0.5403, 0.625, 0.5403, 0.625, 0.5864, 0.625, 0.5864, 0.625, 0.5403, 0.625, 0.5403, 0.625, 0.5864, 0.625, 0.5864, 0.625, 0.5403, 0.625, 0.5403, 0.625, 0.5864, 0.625, 0.5864, 0.625, 0.5403, 0.7981, 0.5403, 0.8221, 0.5403, 0.8221, 0.5864, 0.7981, 0.5864, 0.1539, 0.5403, 0.1779, 0.5403, 0.1779, 0.5864, 0.1539, 0.5864, 0.75, 0.5403, 0.7981, 0.5403, 0.7981, 0.5864, 0.75, 0.5864, 0.1779, 0.5403, 0.2019, 0.5403, 0.2019, 0.5864, 0.1779, 0.5864, 0.25, 0.5403, 0.375, 0.5403, 0.375, 0.5864, 0.25, 0.5864, 0.8461, 0.5403, 0.875, 0.5403, 0.875, 0.5864, 0.8461, 0.5864, 0.625, 0.5403, 0.75, 0.5403, 0.75, 0.5864, 0.625, 0.5864, 0.2019, 0.5403, 0.25, 0.5403, 0.25, 0.5864, 0.2019, 0.5864, 0.125, 0.5403, 0.1539, 0.5403, 0.1539, 0.5864, 0.125, 0.5864, 0.8221, 0.5403, 0.8461, 0.5403, 0.8461, 0.5864, 0.8221, 0.5864, 0.625, 0.5403, 0.625, 0.5864, 0.625, 0.5864, 0.625, 0.5403, 0.375, 0.625, 0.375, 0.5864, 0.375, 0.5864, 0.375, 0.625, 0.625, 0.5, 0.625, 0.5403, 0.625, 0.5403, 0.625, 0.5, 0.375, 0.5864, 0.375, 0.5403, 0.375, 0.5403, 0.375, 0.5864, 0.375, 0.7115, 0.375, 0.6682, 0.375, 0.6682, 0.375, 0.7115, 0.625, 0.625, 0.625, 0.6682, 0.625, 0.6682, 0.625, 0.625, 0.375, 0.75, 0.375, 0.7115, 0.375, 0.7115, 0.375, 0.75, 0.625, 0.6682, 0.625, 0.7115, 0.625, 0.7115, 0.625, 0.6682, 0.5385, 0.5, 0.625, 0.5, 0.625, 0.5, 0.5385, 0.5, 0.625, 0.7115, 0.625, 0.75, 0.625, 0.75, 0.625, 0.7115, 0.375, 0.6682, 0.375, 0.625, 0.375, 0.625, 0.375, 0.6682, 0.375, 0.5403, 0.375, 0.5, 0.375, 0.5, 0.375, 0.5403, 0.625, 0.5864, 0.625, 0.625, 0.625, 0.625, 0.625, 0.5864, 0.625, 0.5403, 0.625, 0.5864, 0.625, 0.5864, 0.625, 0.5403, 0.375, 0.625, 0.375, 0.5864, 0.375, 0.5864, 0.375, 0.625, 0.625, 0.5, 0.625, 0.5403, 0.625, 0.5403, 0.625, 0.5, 0.375, 0.5864, 0.375, 0.5403, 0.375, 0.5403, 0.375, 0.5864, 0.375, 0.7115, 0.375, 0.6682, 0.375, 0.6682, 0.375, 0.7115, 0.625, 0.625, 0.625, 0.6682, 0.625, 0.6682, 0.625, 0.625, 0.625, 0.6682, 0.625, 0.7115, 0.625, 0.7115, 0.625, 0.6682, 0.375, 0.75, 0.375, 0.7115, 0.375, 0.7115, 0.375, 0.75, 0.375, 0.5403, 0.375, 0.5, 0.375, 0.5, 0.375, 0.5403, 0.5008, 0.75, 0.375, 0.75, 0.375, 0.75, 0.5008, 0.75, 0.625, 0.5864, 0.625, 0.625, 0.625, 0.625, 0.625, 0.5864, 0.5385, 0.5, 0.625, 0.5, 0.625, 0.5, 0.5385, 0.5, 0.375, 0.6682, 0.375, 0.625, 0.375, 0.625, 0.375, 0.6682, 0.625, 0.7115, 0.625, 0.75, 0.625, 0.75, 0.625, 0.7115, 0.0, 0.0, 0.0, 0.0, 0.0, 0.0, 0.0, 0.0, 0.0, 0.0, 0.0, 0.0, 0.0, 0.0, 0.625, 0.5403, 0.625, 0.5864, 0.625, 0.5864, 0.625, 0.5403, 0.375, 0.625, 0.375, 0.5864, 0.375, 0.5864, 0.375, 0.625, 0.625, 0.5, 0.625, 0.5403, 0.625, 0.5403, 0.625, 0.5, 0.375, 0.5864, 0.375, 0.5403, 0.375, 0.5403, 0.375, 0.5864, 0.375, 0.7115, 0.375, 0.6682, 0.375, 0.6682, 0.375, 0.7115, 0.625, 0.625, 0.625, 0.6682, 0.625, 0.6682, 0.625, 0.625, 0.375, 0.75, 0.375, 0.7115, 0.375, 0.7115, 0.375, 0.75, 0.625, 0.6682, 0.625, 0.7115, 0.625, 0.7115, 0.625, 0.6682, 0.5385, 0.5, 0.625, 0.5, 0.625, 0.5, 0.5385, 0.5, 0.625, 0.7115, 0.625, 0.75, 0.625, 0.75, 0.625, 0.7115, 0.375, 0.6682, 0.375, 0.625, 0.375, 0.625, 0.375, 0.6682, 0.375, 0.5403, 0.375, 0.5, 0.375, 0.5, 0.375, 0.5403, 0.625, 0.5864, 0.625, 0.625, 0.625, 0.625, 0.625, 0.5864, 0.5008, 0.75, 0.375, 0.75, 0.375, 0.75, 0.5008, 0.75, 0.625, 0.5403, 0.625, 0.5864, 0.625, 0.5864, 0.625, 0.5403, 0.375, 0.625, 0.375, 0.5864, 0.375, 0.5864, 0.375, 0.625, 0.375, 0.5864, 0.375, 0.5403, 0.375, 0.5403, 0.375, 0.5864, 0.625, 0.5, 0.625, 0.5403, 0.625, 0.5403, 0.625, 0.5, 0.375, 0.7115, 0.375, 0.6682, 0.375, 0.6682, 0.375, 0.7115, 0.625, 0.625, 0.625, 0.6682, 0.625, 0.6682, 0.625, 0.625, 0.625, 0.6682, 0.625, 0.7115, 0.625, 0.7115, 0.625, 0.6682, 0.375, 0.75, 0.375, 0.7115, 0.375, 0.7115, 0.375, 0.75, 0.5008, 0.75, 0.375, 0.75, 0.375, 0.75, 0.5008, 0.75, 0.625, 0.5864, 0.625, 0.625, 0.625, 0.625, 0.625, 0.5864, 0.375, 0.5403, 0.375, 0.5, 0.375, 0.5, 0.375, 0.5403, 0.375, 0.6682, 0.375, 0.625, 0.375, 0.625, 0.375, 0.6682, 0.625, 0.7115, 0.625, 0.75, 0.625, 0.75, 0.625, 0.7115, 0.5385, 0.5, 0.625, 0.5, 0.625, 0.5, 0.5385, 0.5, 0.625, 0.5403, 0.625, 0.5864, 0.625, 0.5864, 0.625, 0.5403, 0.375, 0.625, 0.375, 0.5864, 0.375, 0.5864, 0.375, 0.625, 0.625, 0.5, 0.625, 0.5403, 0.625, 0.5403, 0.625, 0.5, 0.375, 0.5864, 0.375, 0.5403, 0.375, 0.5403, 0.375, 0.5864, 0.375, 0.7115, 0.375, 0.6682, 0.375, 0.6682, 0.375, 0.7115, 0.625, 0.625, 0.625, 0.6682, 0.625, 0.6682, 0.625, 0.625, 0.625, 0.6682, 0.625, 0.7115, 0.625, 0.7115, 0.625, 0.6682, 0.375, 0.75, 0.375, 0.7115, 0.375, 0.7115, 0.375, 0.75, 0.375, 0.5403, 0.375, 0.5, 0.375, 0.5, 0.375, 0.5403, 0.5008, 0.75, 0.375, 0.75, 0.375, 0.75, 0.5008, 0.75, 0.625, 0.5864, 0.625, 0.625, 0.625, 0.625, 0.625, 0.5864, 0.5385, 0.5, 0.625, 0.5, 0.625, 0.5, 0.5385, 0.5, 0.375, 0.6682, 0.375, 0.625, 0.375, 0.625, 0.375, 0.6682, 0.625, 0.7115, 0.625, 0.75, 0.625, 0.75, 0.625, 0.7115, 0.5008, 0.5, 0.5385, 0.5, 0.5385, 0.5, 0.5008, 0.5, 0.625, 0.75, 0.5385, 0.75, 0.5385, 0.75, 0.625, 0.75, 0.5008, 0.5, 0.5385, 0.5, 0.5385, 0.5, 0.5008, 0.5, 0.625, 0.75, 0.5385, 0.75, 0.5385, 0.75, 0.625, 0.75, 0.625, 0.75, 0.5385, 0.75, 0.5385, 0.75, 0.625, 0.75, 0.5008, 0.5, 0.5385, 0.5, 0.5385, 0.5, 0.5008, 0.5, 0.5008, 0.5, 0.5385, 0.5, 0.5385, 0.5, 0.5008, 0.5, 0.625, 0.75, 0.5385, 0.75, 0.5385, 0.75, 0.625, 0.75, 0.625, 0.75, 0.5385, 0.75, 0.5385, 0.75, 0.625, 0.75, 0.5008, 0.5403, 0.5385, 0.5403, 0.5385, 0.5864, 0.5008, 0.5864, 0.5008, 0.125, 0.5385, 0.125, 0.5385, 0.1636, 0.5008, 0.1636, 0.5008, 0.1636, 0.5385, 0.1636, 0.5385, 0.2097, 0.5008, 0.2097, 0.5008, 0.5, 0.5385, 0.5, 0.5385, 0.5403, 0.5008, 0.5403, 0.5008, 0.03853, 0.5385, 0.03853, 0.5385, 0.08176, 0.5008, 0.08176, 0.5008, 0.625, 0.5385, 0.625, 0.5385, 0.6682, 0.5008, 0.6682, 0.5008, 0.0, 0.5385, 0.0, 0.5385, 0.03853, 0.5008, 0.03853, 0.5008, 0.6682, 0.5385, 0.6682, 0.5385, 0.7115, 0.5008, 0.7115, 0.5008, 0.5, 0.5385, 0.5, 0.5385, 0.5, 0.5008, 0.5, 0.625, 0.75, 0.5385, 0.75, 0.5385, 0.75, 0.625, 0.75, 0.5008, 0.5, 0.5385, 0.5, 0.5385, 0.5, 0.5008, 0.5, 0.625, 0.75, 0.5385, 0.75, 0.5385, 0.75, 0.625, 0.75, 0.5008, 0.5, 0.5385, 0.5, 0.5385, 0.5, 0.5008, 0.5, 0.625, 0.75, 0.5385, 0.75, 0.5385, 0.75, 0.625, 0.75, 0.625, 0.75, 0.5385, 0.75, 0.5385, 0.75, 0.625, 0.75, 0.5008, 0.5, 0.5385, 0.5, 0.5385, 0.5, 0.5008, 0.5, 0.5008, 0.5864, 0.5385, 0.5864, 0.5385, 0.625, 0.5008, 0.625, 0.5008, 0.7115, 0.5385, 0.7115, 0.5385, 0.75, 0.5008, 0.75, 0.625, 0.75, 0.5385, 0.75, 0.5385, 0.75, 0.625, 0.75, 0.5008, 0.5, 0.5385, 0.5, 0.5385, 0.5, 0.5008, 0.5, 0.5008, 0.5, 0.5385, 0.5, 0.5385, 0.5, 0.5008, 0.5, 0.625, 0.75, 0.5385, 0.75, 0.5385, 0.75, 0.625, 0.75, 0.5008, 0.5, 0.5385, 0.5, 0.5385, 0.5, 0.5008, 0.5, 0.625, 0.75, 0.5385, 0.75, 0.5385, 0.75, 0.625, 0.75, 0.625, 0.75, 0.5385, 0.75, 0.5385, 0.75, 0.625, 0.75, 0.5008, 0.5, 0.5385, 0.5, 0.5385, 0.5, 0.5008, 0.5, 0.625, 0.75, 0.5385, 0.75, 0.5385, 0.75, 0.625, 0.75, 0.5008, 0.5, 0.5385, 0.5, 0.5385, 0.5, 0.5008, 0.5, 0.5008, 0.5, 0.5385, 0.5, 0.5385, 0.5, 0.5008, 0.5, 0.625, 0.75, 0.5385, 0.75, 0.5385, 0.75, 0.625, 0.75, 0.5008, 0.5, 0.5385, 0.5, 0.5385, 0.5, 0.5008, 0.5, 0.5008, 0.5, 0.5385, 0.5, 0.5385, 0.5, 0.5008, 0.5, 0.625, 0.75, 0.5385, 0.75, 0.5385, 0.75, 0.625, 0.75, 0.625, 0.75, 0.5385, 0.75, 0.5385, 0.75, 0.625, 0.75, 0.5008, 0.5, 0.5385, 0.5, 0.5385, 0.5, 0.5008, 0.5, 0.625, 0.75, 0.5385, 0.75, 0.5385, 0.75, 0.625, 0.75, 0.5008, 0.9231, 0.5385, 0.9231, 0.5385, 0.9471, 0.5008, 0.9471, 0.5008, 0.2789, 0.5385, 0.2789, 0.5385, 0.3029, 0.5008, 0.3029, 0.5008, 0.3029, 0.5385, 0.3029, 0.5385, 0.3269, 0.5008, 0.3269, 0.5008, 0.875, 0.5385, 0.875, 0.5385, 0.9231, 0.5008, 0.9231, 0.5008, 0.08176, 0.5385, 0.08176, 0.5385, 0.125, 0.5008, 0.125, 0.5008, 0.9471, 0.5385, 0.9471, 0.5385, 0.9711, 0.5008, 0.9711, 0.5008, 0.25, 0.5385, 0.25, 0.5385, 0.2789, 0.5008, 0.2789, 0.5008, 0.3269, 0.5385, 0.3269, 0.5385, 0.375, 0.5008, 0.375, 0.5008, 0.75, 0.5385, 0.75, 0.5385, 0.875, 0.5008, 0.875, 0.5008, 0.9711, 0.5385, 0.9711, 0.5385, 1.0, 0.5008, 1.0, 0.5008, 0.375, 0.5385, 0.375, 0.5385, 0.5, 0.5008, 0.5, 0.5008, 0.2097, 0.5385, 0.2097, 0.5385, 0.25, 0.5008, 0.25, 0.5008, 0.75, 0.375, 0.75, 0.375, 0.75, 0.5008, 0.75, 0.5008, 0.5, 0.5385, 0.5, 0.5385, 0.5, 0.5008, 0.5, 0.5385, 0.75, 0.5385, 0.75, 0.5385, 0.75, 0.5385, 0.75, 0.5385, 0.75, 0.5385, 0.75, 0.5385, 0.75, 0.5385, 0.75, 0.5008, 0.75, 0.5385, 0.75, 0.5385, 0.75, 0.5008, 0.75, 0.375, 0.75, 0.375, 0.75, 0.375, 0.75, 0.375, 0.75, 0.5008, 0.75, 0.5385, 0.75, 0.5385, 0.75, 0.5008, 0.75, 0.5008, 0.75, 0.375, 0.75, 0.375, 0.75, 0.5008, 0.75, 0.5008, 0.75, 0.5385, 0.75, 0.5385, 0.75, 0.5008, 0.75, 0.375, 0.75, 0.375, 0.75, 0.375, 0.75, 0.375, 0.75, 0.375, 0.75, 0.5008, 0.75, 0.5008, 0.75, 0.375, 0.75, 0.5385, 0.75, 0.5008, 0.75, 0.5008, 0.75, 0.5385, 0.75, 0.375, 0.75, 0.5008, 0.75, 0.5008, 0.75, 0.375, 0.75, 0.375, 0.75, 0.5008, 0.75, 0.5008, 0.75, 0.375, 0.75, 0.375, 0.5, 0.5008, 0.5, 0.5008, 0.5, 0.375, 0.5, 0.5385, 0.75, 0.5008, 0.75, 0.5008, 0.75, 0.5385, 0.75, 0.375, 0.2097, 0.5008, 0.2097, 0.5008, 0.25, 0.375, 0.25, 0.375, 0.375, 0.5008, 0.375, 0.5008, 0.5, 0.375, 0.5, 0.375, 0.9711, 0.5008, 0.9711, 0.5008, 1.0, 0.375, 1.0, 0.375, 0.75, 0.5008, 0.75, 0.5008, 0.875, 0.375, 0.875, 0.375, 0.3269, 0.5008, 0.3269, 0.5008, 0.375, 0.375, 0.375, 0.375, 0.25, 0.5008, 0.25, 0.5008, 0.2789, 0.375, 0.2789, 0.375, 0.9471, 0.5008, 0.9471, 0.5008, 0.9711, 0.375, 0.9711, 0.375, 0.08176, 0.5008, 0.08176, 0.5008, 0.125, 0.375, 0.125, 0.375, 0.875, 0.5008, 0.875, 0.5008, 0.9231, 0.375, 0.9231, 0.375, 0.3029, 0.5008, 0.3029, 0.5008, 0.3269, 0.375, 0.3269, 0.375, 0.2789, 0.5008, 0.2789, 0.5008, 0.3029, 0.375, 0.3029, 0.375, 0.9231, 0.5008, 0.9231, 0.5008, 0.9471, 0.375, 0.9471, 0.375, 0.5, 0.5008, 0.5, 0.5008, 0.5, 0.375, 0.5, 0.375, 0.5, 0.5008, 0.5, 0.5008, 0.5, 0.375, 0.5, 0.375, 0.5, 0.5008, 0.5, 0.5008, 0.5, 0.375, 0.5, 0.375, 0.5, 0.5008, 0.5, 0.5008, 0.5, 0.375, 0.5, 0.375, 0.5, 0.5008, 0.5, 0.5008, 0.5, 0.375, 0.5, 0.375, 0.5, 0.5008, 0.5, 0.5008, 0.5, 0.375, 0.5, 0.375, 0.5, 0.5008, 0.5, 0.5008, 0.5, 0.375, 0.5, 0.375, 0.5, 0.5008, 0.5, 0.5008, 0.5, 0.375, 0.5, 0.375, 0.5, 0.5008, 0.5, 0.5008, 0.5, 0.375, 0.5, 0.375, 0.7115, 0.5008, 0.7115, 0.5008, 0.75, 0.375, 0.75, 0.375, 0.5864, 0.5008, 0.5864, 0.5008, 0.625, 0.375, 0.625, 0.375, 0.5, 0.5008, 0.5, 0.5008, 0.5, 0.375, 0.5, 0.375, 0.5, 0.5008, 0.5, 0.5008, 0.5, 0.375, 0.5, 0.375, 0.5, 0.5008, 0.5, 0.5008, 0.5, 0.375, 0.5, 0.375, 0.5, 0.5008, 0.5, 0.5008, 0.5, 0.375, 0.5, 0.375, 0.6682, 0.5008, 0.6682, 0.5008, 0.7115, 0.375, 0.7115, 0.375, 0.0, 0.5008, 0.0, 0.5008, 0.03853, 0.375, 0.03853, 0.375, 0.625, 0.5008, 0.625, 0.5008, 0.6682, 0.375, 0.6682, 0.375, 0.03853, 0.5008, 0.03853, 0.5008, 0.08176, 0.375, 0.08176, 0.375, 0.5, 0.5008, 0.5, 0.5008, 0.5403, 0.375, 0.5403, 0.375, 0.1636, 0.5008, 0.1636, 0.5008, 0.2097, 0.375, 0.2097, 0.375, 0.125, 0.5008, 0.125, 0.5008, 0.1636, 0.375, 0.1636, 0.375, 0.5403, 0.5008, 0.5403, 0.5008, 0.5864, 0.375, 0.5864, 0.375, 0.5, 0.5008, 0.5, 0.5008, 0.5, 0.375, 0.5, 0.375, 0.5, 0.5008, 0.5, 0.5008, 0.5, 0.375, 0.5, 0.375, 0.5, 0.5008, 0.5, 0.5008, 0.5, 0.375, 0.5, 0.375, 0.5, 0.5008, 0.5, 0.5008, 0.5, 0.375, 0.5, 0.5385, 0.75, 0.5008, 0.75, 0.5008, 0.75, 0.5385, 0.75, 0.5385, 0.75, 0.5008, 0.75, 0.5008, 0.75, 0.5385, 0.75, 0.5385, 0.75, 0.5008, 0.75, 0.5008, 0.75, 0.5385, 0.75, 0.5385, 0.75, 0.5008, 0.75, 0.5008, 0.75, 0.5385, 0.75, 0.5385, 0.75, 0.5008, 0.75, 0.5008, 0.75, 0.5385, 0.75, 0.5385, 0.75, 0.5008, 0.75, 0.5008, 0.75, 0.5385, 0.75, 0.5385, 0.75, 0.5008, 0.75, 0.5008, 0.75, 0.5385, 0.75, 0.5385, 0.75, 0.5008, 0.75, 0.5008, 0.75, 0.5385, 0.75, 0.5385, 0.75, 0.5008, 0.75, 0.5008, 0.75, 0.5385, 0.75, 0.5385, 0.75, 0.5008, 0.75, 0.5008, 0.75, 0.5385, 0.75, 0.5385, 0.75, 0.5008, 0.75, 0.5008, 0.75, 0.5385, 0.75, 0.5385, 0.75, 0.5008, 0.75, 0.5008, 0.75, 0.5385, 0.75, 0.5385, 0.75, 0.5008, 0.75, 0.5008, 0.75, 0.5385, 0.75, 0.5385, 0.75, 0.5008, 0.75, 0.5008, 0.75, 0.5385, 0.75, 0.5385, 0.75, 0.5008, 0.75, 0.5008, 0.75, 0.5385, 0.75, 0.5385, 0.75, 0.5008, 0.75, 0.5008, 0.75, 0.5385, 0.75, 0.5385, 0.75, 0.5008, 0.75, 0.5008, 0.75, 0.5385, 0.75])
me_cube.update()

# ---- objects
ob_empty = bpy.data.objects.new('Empty', None)
ob_empty_001 = bpy.data.objects.new('Empty.001', None)
ob_cube_001 = bpy.data.objects.new('Cube.001', me_cube)

# ---- transforms, parenting, visibility, modifiers, constraints
ob_empty.location = (0.0, -1.83, -2.98)
ob_empty.empty_display_type = 'IMAGE'
ob_empty.empty_display_size = 5.0
ob_empty.empty_image_depth = 'BACK'
ob_empty_001.location = (-0.4336, 0.0, 0.0)
ob_empty_001.rotation_euler = (1.571, -0.0, -0.0)
ob_empty_001.empty_display_type = 'IMAGE'
ob_empty_001.empty_display_size = 5.0
ob_empty_001.empty_image_depth = 'BACK'
ob_cube_001.location = (-1.744, -1.805, 0.4252)
ob_cube_001.scale = (0.4046, 0.4046, 0.4046)
_m = ob_cube_001.modifiers.new('Subdivision', 'SUBSURF')
_m = ob_cube_001.modifiers.new('Smooth by Angle', 'NODES')
_m.node_group = ng_smooth_by_angle
_m.use_pin_to_last = True
_m.show_group_selector = False
_m = ob_cube_001.modifiers.new('Auto Smooth', 'NODES')
_m.node_group = ng_auto_smooth
_gi = [s.identifier for s in ng_auto_smooth.interface.items_tree if s.item_type == 'SOCKET' and s.in_out == 'INPUT']
_m[_gi[1]] = 0.5236  # Angle

# ---- collection membership
col_collection.objects.link(ob_empty)
col_collection.objects.link(ob_empty_001)
col_collection.objects.link(ob_cube_001)

# ---- scene / render settings (as saved in the file)
scene.frame_start = 1; scene.frame_end = 250; scene.frame_set(1)
scene.render.engine = 'BLENDER_EEVEE_NEXT'
scene.cycles.sampling_pattern = 'TABULATED_SOBOL'
bpy.context.view_layer.update()

# ---- added for rendering (the .blend has no active camera and no usable light): camera, sun
cam_auto = bpy.data.cameras.new('AutoCamera')
cam_auto.lens = 50.0
cam_auto.sensor_width = 36.0
cam_auto.clip_end = 1000.0
ob_auto_camera = bpy.data.objects.new('AutoCamera', cam_auto)
scene.collection.objects.link(ob_auto_camera)
ob_auto_camera.location = (3.67965, -6.6546, 2.99841)
ob_auto_camera.rotation_euler = (1.09748, -7.21219e-08, 0.694738)
scene.camera = ob_auto_camera
light_auto_sun = bpy.data.lights.new('AutoSun', 'SUN')
light_auto_sun.energy = 3.0
light_auto_sun.angle = 0.0523599
ob_auto_sun = bpy.data.objects.new('AutoSun', light_auto_sun)
scene.collection.objects.link(ob_auto_sun)
ob_auto_sun.rotation_euler = (0.872665, 0.174533, 0.523599)
bpy.context.view_layer.update()
